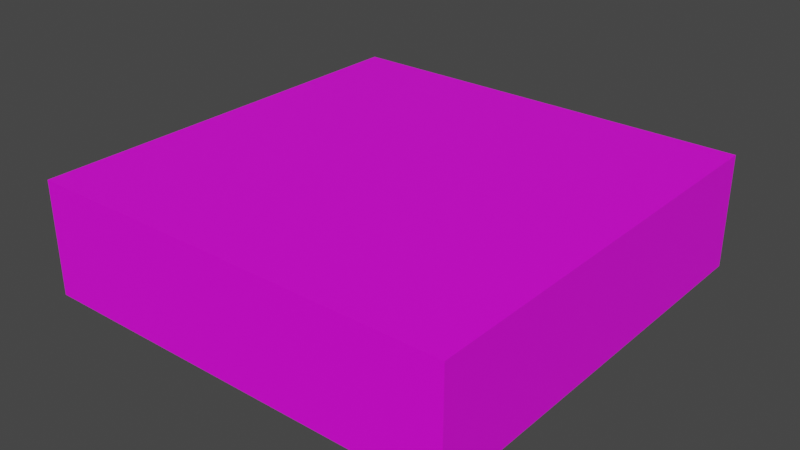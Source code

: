 # Source: RegularGround.blend  (saved by Blender 3.6.11; exported with 4.5.12 LTS)
import bpy
from mathutils import Matrix  # noqa: F401  (used for matrix-valued properties, if any)

bpy.ops.wm.read_factory_settings(use_empty=True)
scene = bpy.context.scene
scene.name = 'Scene'

# ---- collections
col_collection = bpy.data.collections.new('Collection'); scene.collection.children.link(col_collection)

# ---- images (referenced by path relative to the original .blend; pixels are not part of the script)
import os
ASSET_DIR = os.environ.get("B2B_ASSET_DIR", "")  # directory of the original .blend (textures are referenced by path, not embedded)
HERE = os.path.dirname(os.path.abspath(__file__))  # packed textures are extracted next to this script under _unpacked/

def load_image(name, relpath, width, height, colorspace="sRGB"):
    """Load a texture the original file referenced (path relative to the .blend, or extracted next to this script)."""
    p = next((c for c in (os.path.join(HERE, relpath), os.path.join(ASSET_DIR, relpath)) if relpath and os.path.exists(c)), "")
    if p:
        img = bpy.data.images.load(p, check_existing=True)
        img.name = name
    else:  # same state as the original file: an image datablock whose file is absent (Cycles renders it pink)
        img = bpy.data.images.new(name, width, height)
        img.source = "FILE"
        img.filepath = "//" + (relpath or name)
    img.colorspace_settings.name = colorspace
    return img
img_regularground_psd = load_image('RegularGround.psd', 'RegularGround.psd', 1024, 1024, 'sRGB')

# ---- materials (node trees are filled in below, after node groups)
mat_material = bpy.data.materials.new('Material')
mat_material.alpha_threshold = 0.0
mat_material.use_transparent_shadow = False
mat_material.roughness = 0.5
mat_material.line_color = (0.0, 0.0, 0.0, 1.0)

# ---- material node trees
mat_material.use_nodes = True; mat_material.node_tree.nodes.clear()
_N = mat_material.node_tree.nodes; _L = mat_material.node_tree.links
n0 = _N.new('ShaderNodeOutputMaterial'); n0.name = 'Material Output'; n0.location = (300, 300)
n1 = _N.new('ShaderNodeBsdfPrincipled'); n1.name = 'Principled BSDF'; n1.location = (10, 300)
n1.distribution = 'GGX'
n1.subsurface_method = 'RANDOM_WALK_SKIN'
n1.inputs[3].default_value = 1.45
n1.inputs[27].default_value = (0.0, 0.0, 0.0, 1.0)
n1.inputs[28].default_value = 1.0
n2 = _N.new('ShaderNodeTexImage'); n2.name = 'Image Texture'; n2.location = (-280, 280)
n2.image = img_regularground_psd
_L.new(n1.outputs[0], n0.inputs[0])
_L.new(n2.outputs[0], n1.inputs[0])
n0.is_active_output = True

# ---- world
world_world = bpy.data.worlds.new('World'); scene.world = world_world
world_world.use_nodes = True; world_world.node_tree.nodes.clear()
_N = world_world.node_tree.nodes; _L = world_world.node_tree.links
n0 = _N.new('ShaderNodeOutputWorld'); n0.name = 'World Output'; n0.location = (300, 300)
n1 = _N.new('ShaderNodeBackground'); n1.name = 'Background'; n1.location = (10, 300)
n1.inputs[0].default_value = (0.05088, 0.05088, 0.05088, 1.0)
_L.new(n1.outputs[0], n0.inputs[0])
n0.is_active_output = True
world_world.color = (0.05088, 0.05088, 0.05088)
world_world.use_sun_shadow = False
world_world.sun_shadow_jitter_overblur = 0.0

# ---- meshes
me_cube = bpy.data.meshes.new('Cube')
me_cube.from_pydata([(1.002, 0.9955, 0.266), (1.002, 0.9955, -0.266), (1.002, -0.9955, 0.266), (1.002, -0.9955, -0.266), (-1.002, 0.9955, 0.266), (-1.002, 0.9955, -0.266), (-1.002, -0.9955, 0.266), (-1.002, -0.9955, -0.266)], [], [(0, 4, 6, 2), (3, 2, 6, 7), (7, 6, 4, 5), (5, 1, 3, 7), (1, 0, 2, 3), (5, 4, 0, 1)])
_uv = me_cube.uv_layers.new(name='UVMap')
_uv.uv.foreach_set('vector', [0.4967, -2.171e-08, 0.4967, 0.5, 2.186e-08, 0.5, 0.0, 0.0, 0.1327, 1.0, 2.141e-08, 1.0, -4.505e-10, 0.5, 0.1327, 0.5, 0.3981, 0.9967, 0.2654, 0.9967, 0.2654, 0.5, 0.3981, 0.5, 0.4967, 3.093e-08, 0.9967, -1.278e-08, 0.9967, 0.4967, 0.4967, 0.4967, 0.5308, 0.9967, 0.3981, 0.9967, 0.3981, 0.5, 0.5308, 0.5, 0.2654, 1.0, 0.1327, 1.0, 0.1327, 0.5, 0.2654, 0.5])
me_cube.materials.append(mat_material)
me_cube.use_mirror_vertex_groups = False
me_cube.update()

# ---- objects
ob_cube = bpy.data.objects.new('Cube', me_cube)

# ---- transforms, parenting, visibility, modifiers, constraints
ob_cube.location = (0.0, 0.0, 0.0)
ob_cube.lock_rotations_4d = False
ob_cube.empty_display_type = 'ARROWS'
ob_cube.lineart.crease_threshold = 0.0

# ---- collection membership
col_collection.objects.link(ob_cube)

# ---- scene / render settings (as saved in the file)
scene.frame_start = 1; scene.frame_end = 250; scene.frame_set(1)
scene.render.engine = 'BLENDER_EEVEE_NEXT'
scene.cycles.sampling_pattern = 'TABULATED_SOBOL'
scene.view_settings.view_transform = 'Filmic'
bpy.context.view_layer.update()

# ---- added for rendering (the .blend has no active camera and no usable light): camera, sun
cam_auto = bpy.data.cameras.new('AutoCamera')
cam_auto.lens = 50.0
cam_auto.sensor_width = 36.0
cam_auto.clip_end = 1000.0
ob_auto_camera = bpy.data.objects.new('AutoCamera', cam_auto)
scene.collection.objects.link(ob_auto_camera)
ob_auto_camera.location = (2.65959, -3.19151, 2.12768)
ob_auto_camera.rotation_euler = (1.09748, -7.21219e-08, 0.694738)
scene.camera = ob_auto_camera
light_auto_sun = bpy.data.lights.new('AutoSun', 'SUN')
light_auto_sun.energy = 3.0
light_auto_sun.angle = 0.0523599
ob_auto_sun = bpy.data.objects.new('AutoSun', light_auto_sun)
scene.collection.objects.link(ob_auto_sun)
ob_auto_sun.rotation_euler = (0.872665, 0.174533, 0.523599)
bpy.context.view_layer.update()
